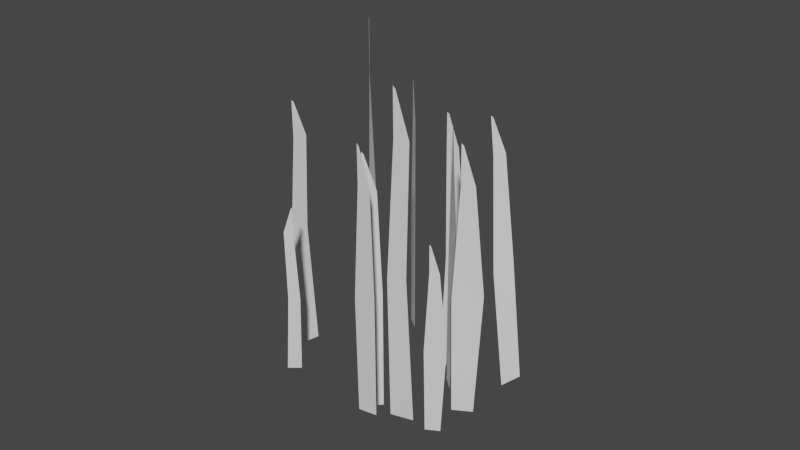# Source: grass_patch_1.blend  (saved by Blender 3.6.13; exported with 4.5.12 LTS)
import bpy
from mathutils import Matrix  # noqa: F401  (used for matrix-valued properties, if any)

bpy.ops.wm.read_factory_settings(use_empty=True)
scene = bpy.context.scene
scene.name = 'Scene'

# ---- collections
col_collection = bpy.data.collections.new('Collection'); scene.collection.children.link(col_collection)

# ---- node groups
ng_auto_smooth = bpy.data.node_groups.new('Auto Smooth', 'GeometryNodeTree')
_s = ng_auto_smooth.interface.new_socket(name='Geometry', in_out='OUTPUT', socket_type='NodeSocketGeometry')
_s = ng_auto_smooth.interface.new_socket(name='Geometry', in_out='INPUT', socket_type='NodeSocketGeometry')
_s = ng_auto_smooth.interface.new_socket(name='Angle', in_out='INPUT', socket_type='NodeSocketFloat')
_s.subtype = 'ANGLE'
_s.min_value = 0.0
_s.max_value = 3.142
ng_auto_smooth.is_modifier = True
_N = ng_auto_smooth.nodes; _L = ng_auto_smooth.links
n0 = _N.new('NodeGroupOutput'); n0.name = 'Group Output'; n0.location = (480, -100)
n1 = _N.new('NodeGroupInput'); n1.name = 'Group Input'; n1.location = (-420, -300)
n2 = _N.new('NodeGroupInput'); n2.name = 'Group Input.001'; n2.location = (-60, -100)
n3 = _N.new('GeometryNodeSetShadeSmooth'); n3.name = 'Set Shade Smooth'; n3.location = (120, -100)
n3.domain = 'EDGE'
n4 = _N.new('GeometryNodeSetShadeSmooth'); n4.name = 'Set Shade Smooth.001'; n4.location = (300, -100)
n5 = _N.new('GeometryNodeInputMeshEdgeAngle'); n5.name = 'Edge Angle'; n5.location = (-420, -220)
n6 = _N.new('GeometryNodeInputEdgeSmooth'); n6.name = 'Is Edge Smooth'; n6.location = (-60, -160)
n7 = _N.new('GeometryNodeInputShadeSmooth'); n7.name = 'Is Face Smooth'; n7.location = (-240, -340)
n8 = _N.new('FunctionNodeBooleanMath'); n8.name = 'Boolean Math'; n8.location = (-60, -220)
n9 = _N.new('FunctionNodeCompare'); n9.name = 'Compare'; n9.location = (-240, -180)
n9.operation = 'LESS_EQUAL'
_L.new(n5.outputs[0], n9.inputs[0])
_L.new(n4.outputs[0], n0.inputs[0])
_L.new(n1.outputs[1], n9.inputs[1])
_L.new(n9.outputs[0], n8.inputs[0])
_L.new(n7.outputs[0], n8.inputs[1])
_L.new(n2.outputs[0], n3.inputs[0])
_L.new(n6.outputs[0], n3.inputs[1])
_L.new(n3.outputs[0], n4.inputs[0])
_L.new(n8.outputs[0], n3.inputs[2])
n0.is_active_output = True

# ---- world
world_world = bpy.data.worlds.new('World'); scene.world = world_world
world_world.use_nodes = True; world_world.node_tree.nodes.clear()
_N = world_world.node_tree.nodes; _L = world_world.node_tree.links
n0 = _N.new('ShaderNodeOutputWorld'); n0.name = 'World Output'; n0.location = (300, 300)
n1 = _N.new('ShaderNodeBackground'); n1.name = 'Background'; n1.location = (10, 300)
n1.inputs[0].default_value = (0.05088, 0.05088, 0.05088, 1.0)
_L.new(n1.outputs[0], n0.inputs[0])
n0.is_active_output = True
world_world.color = (0.05088, 0.05088, 0.05088)
world_world.use_sun_shadow = False
world_world.sun_shadow_jitter_overblur = 0.0

# ---- meshes
me_plane_011 = bpy.data.meshes.new('Plane.011')
me_plane_011.from_pydata([(-0.3753, -0.04045, -1.259e-07), (1.869, -0.1499, -1.54e-07), (-0.4268, 0.3367, -4.801e-08), (1.721, 0.3818, -6.989e-08), (3.76, 0.04095, -4.163e-07), (3.747, 0.2764, -3.374e-07), (4.404, 0.247, -5.118e-07), (4.436, 0.2828, -4.303e-07), (-0.5368, 1.64, 0.2691), (2.66, 1.635, 0.2204), (-0.6105, 2.147, 0.4556), (2.462, 2.207, 0.4779), (5.377, 1.75, 0.3094), (5.358, 2.066, 0.4258), (6.298, 2.026, 0.4113), (6.344, 2.074, 0.429), (-0.6979, 2.486, 2.753), (3.43, 2.561, 2.887), (-0.7936, 2.915, 3.307), (3.216, 2.915, 3.276), (6.968, 2.751, 2.98), (6.967, 2.847, 3.218), (8.188, 2.813, 3.175), (8.248, 2.854, 3.228), (-0.5368, 0.3223, 1.887), (2.631, 0.193, 1.903), (-0.6105, 0.547, 2.377), (2.462, 0.5739, 2.436), (5.377, 0.3708, 1.992), (5.358, 0.5111, 2.299), (6.298, 0.4936, 2.26), (6.344, 0.5149, 2.307), (-1.183, 1.929, 1.548), (2.029, 1.936, 1.552), (-1.257, 2.445, 1.391), (1.846, 2.433, 1.352), (4.73, 2.04, 1.514), (4.697, 2.391, 1.429), (5.651, 2.322, 1.428), (5.697, 2.371, 1.413), (-0.6469, 0.7973, 0.5146), (3.188, 0.9752, 0.4891), (-0.7357, 1.426, 0.6785), (2.967, 1.501, 0.6981), (6.48, 0.933, 0.55), (6.458, 1.326, 0.6523), (7.59, 1.277, 0.6396), (7.645, 1.336, 0.6551), (-0.3467, 4.324, 1.119), (1.694, 4.207, 1.109), (-0.3943, 4.027, 1.3), (1.59, 3.991, 1.322), (3.473, 4.26, 1.158), (3.461, 4.074, 1.271), (4.068, 4.097, 1.257), (4.098, 4.069, 1.274), (-0.5368, 0.5139, 3.155), (2.674, 0.4157, 3.277), (-0.6105, 0.8521, 2.735), (2.507, 0.8062, 2.945), (5.377, 0.5869, 3.064), (5.358, 0.798, 2.802), (6.298, 0.7717, 2.835), (6.344, 0.8038, 2.795), (-0.5368, 2.036, 4.258), (2.689, 2.034, 4.225), (-0.6105, 2.305, 4.725), (2.462, 2.338, 4.781), (5.377, 2.094, 4.359), (5.358, 2.262, 4.65), (6.298, 2.241, 4.614), (6.344, 2.267, 4.658), (-0.525, 4.3, 2.968), (2.631, 4.544, 3.093), (-0.5971, 4.655, 2.577), (2.424, 4.774, 2.634), (5.259, 4.377, 2.883), (5.241, 4.598, 2.64), (6.16, 4.571, 2.67), (6.205, 4.604, 2.633), (-0.5368, -0.4885, 1.169), (2.674, -0.6451, 1.169), (-0.6105, 0.05085, 1.169), (2.462, 0.1153, 1.169), (5.377, -0.3721, 1.169), (5.358, -0.03535, 1.169), (6.298, -0.07736, 1.169), (6.344, -0.02614, 1.169), (-0.5314, -1.184, 2.965), (2.646, -0.8636, 3.008), (-0.6185, -0.8229, 2.566), (2.43, -0.4608, 2.709), (5.336, -0.4921, 3.245), (5.309, -0.2639, 2.998), (6.243, -0.1953, 3.087), (6.287, -0.1555, 3.052)], [], [(0, 1, 3, 2), (3, 1, 4, 5), (5, 4, 6, 7), (8, 9, 11, 10), (11, 9, 12, 13), (13, 12, 14, 15), (16, 17, 19, 18), (19, 17, 20, 21), (21, 20, 22, 23), (24, 25, 27, 26), (27, 25, 28, 29), (29, 28, 30, 31), (32, 33, 35, 34), (35, 33, 36, 37), (37, 36, 38, 39), (40, 41, 43, 42), (43, 41, 44, 45), (45, 44, 46, 47), (48, 49, 51, 50), (51, 49, 52, 53), (53, 52, 54, 55), (56, 57, 59, 58), (59, 57, 60, 61), (61, 60, 62, 63), (64, 65, 67, 66), (67, 65, 68, 69), (69, 68, 70, 71), (72, 73, 75, 74), (75, 73, 76, 77), (77, 76, 78, 79), (80, 81, 83, 82), (83, 81, 84, 85), (85, 84, 86, 87), (88, 89, 91, 90), (91, 89, 92, 93), (93, 92, 94, 95)])
me_plane_011.polygons.foreach_set('use_smooth', [1, 1, 1, 0, 0, 0, 1, 1, 1, 1, 1, 1, 1, 1, 1, 1, 1, 1, 1, 1, 1, 1, 1, 1, 1, 1, 1, 1, 1, 1, 1, 1, 1, 1, 1, 1])
_uv = me_plane_011.uv_layers.new(name='UVMap')
_uv.uv.foreach_set('vector', [0.0, 0.0, 1.0, 0.0, 1.0, 1.0, 0.0, 1.0, 1.0, 1.0, 1.0, 0.0, 1.0, 0.0, 1.0, 1.0, 1.0, 1.0, 1.0, 0.0, 1.0, 0.0, 1.0, 1.0, 0.0, 0.0, 1.0, 0.0, 1.0, 1.0, 0.0, 1.0, 1.0, 1.0, 1.0, 0.0, 1.0, 0.0, 1.0, 1.0, 1.0, 1.0, 1.0, 0.0, 1.0, 0.0, 1.0, 1.0, 0.0, 0.0, 1.0, 0.0, 1.0, 1.0, 0.0, 1.0, 1.0, 1.0, 1.0, 0.0, 1.0, 0.0, 1.0, 1.0, 1.0, 1.0, 1.0, 0.0, 1.0, 0.0, 1.0, 1.0, 0.0, 0.0, 1.0, 0.0, 1.0, 1.0, 0.0, 1.0, 1.0, 1.0, 1.0, 0.0, 1.0, 0.0, 1.0, 1.0, 1.0, 1.0, 1.0, 0.0, 1.0, 0.0, 1.0, 1.0, 0.0, 0.0, 1.0, 0.0, 1.0, 1.0, 0.0, 1.0, 1.0, 1.0, 1.0, 0.0, 1.0, 0.0, 1.0, 1.0, 1.0, 1.0, 1.0, 0.0, 1.0, 0.0, 1.0, 1.0, 0.0, 0.0, 1.0, 0.0, 1.0, 1.0, 0.0, 1.0, 1.0, 1.0, 1.0, 0.0, 1.0, 0.0, 1.0, 1.0, 1.0, 1.0, 1.0, 0.0, 1.0, 0.0, 1.0, 1.0, 0.0, 0.0, 1.0, 0.0, 1.0, 1.0, 0.0, 1.0, 1.0, 1.0, 1.0, 0.0, 1.0, 0.0, 1.0, 1.0, 1.0, 1.0, 1.0, 0.0, 1.0, 0.0, 1.0, 1.0, 0.0, 0.0, 1.0, 0.0, 1.0, 1.0, 0.0, 1.0, 1.0, 1.0, 1.0, 0.0, 1.0, 0.0, 1.0, 1.0, 1.0, 1.0, 1.0, 0.0, 1.0, 0.0, 1.0, 1.0, 0.0, 0.0, 1.0, 0.0, 1.0, 1.0, 0.0, 1.0, 1.0, 1.0, 1.0, 0.0, 1.0, 0.0, 1.0, 1.0, 1.0, 1.0, 1.0, 0.0, 1.0, 0.0, 1.0, 1.0, 0.0, 0.0, 1.0, 0.0, 1.0, 1.0, 0.0, 1.0, 1.0, 1.0, 1.0, 0.0, 1.0, 0.0, 1.0, 1.0, 1.0, 1.0, 1.0, 0.0, 1.0, 0.0, 1.0, 1.0, 0.0, 0.0, 1.0, 0.0, 1.0, 1.0, 0.0, 1.0, 1.0, 1.0, 1.0, 0.0, 1.0, 0.0, 1.0, 1.0, 1.0, 1.0, 1.0, 0.0, 1.0, 0.0, 1.0, 1.0, 0.0, 0.0, 1.0, 0.0, 1.0, 1.0, 0.0, 1.0, 1.0, 1.0, 1.0, 0.0, 1.0, 0.0, 1.0, 1.0, 1.0, 1.0, 1.0, 0.0, 1.0, 0.0, 1.0, 1.0])
me_plane_011.update()

# ---- objects
ob_plane_011 = bpy.data.objects.new('Plane.011', me_plane_011)

# ---- transforms, parenting, visibility, modifiers, constraints
ob_plane_011.location = (0.02077, 0.003866, 0.0)
ob_plane_011.rotation_euler = (1.218, 1.571, 0.0)
ob_plane_011.scale = (-0.01229, -0.01229, -0.01229)
_m = ob_plane_011.modifiers.new('Auto Smooth', 'NODES')
_m.node_group = ng_auto_smooth
_gi = [s.identifier for s in ng_auto_smooth.interface.items_tree if s.item_type == 'SOCKET' and s.in_out == 'INPUT']
_m[_gi[1]] = 0.5236  # Angle

# ---- collection membership
col_collection.objects.link(ob_plane_011)

# ---- scene / render settings (as saved in the file)
scene.frame_start = 1; scene.frame_end = 250; scene.frame_set(1)
scene.render.engine = 'BLENDER_EEVEE_NEXT'
scene.cycles.sampling_pattern = 'TABULATED_SOBOL'
scene.view_settings.view_transform = 'Filmic'
bpy.context.view_layer.update()

# ---- added for rendering (the .blend has no active camera and no usable light): camera, sun
cam_auto = bpy.data.cameras.new('AutoCamera')
cam_auto.lens = 50.0
cam_auto.sensor_width = 36.0
cam_auto.clip_end = 1000.0
ob_auto_camera = bpy.data.objects.new('AutoCamera', cam_auto)
scene.collection.objects.link(ob_auto_camera)
ob_auto_camera.location = (0.174959, -0.198246, 0.190996)
ob_auto_camera.rotation_euler = (1.09748, -7.21219e-08, 0.694738)
scene.camera = ob_auto_camera
light_auto_sun = bpy.data.lights.new('AutoSun', 'SUN')
light_auto_sun.energy = 3.0
light_auto_sun.angle = 0.0523599
ob_auto_sun = bpy.data.objects.new('AutoSun', light_auto_sun)
scene.collection.objects.link(ob_auto_sun)
ob_auto_sun.rotation_euler = (0.872665, 0.174533, 0.523599)
bpy.context.view_layer.update()

